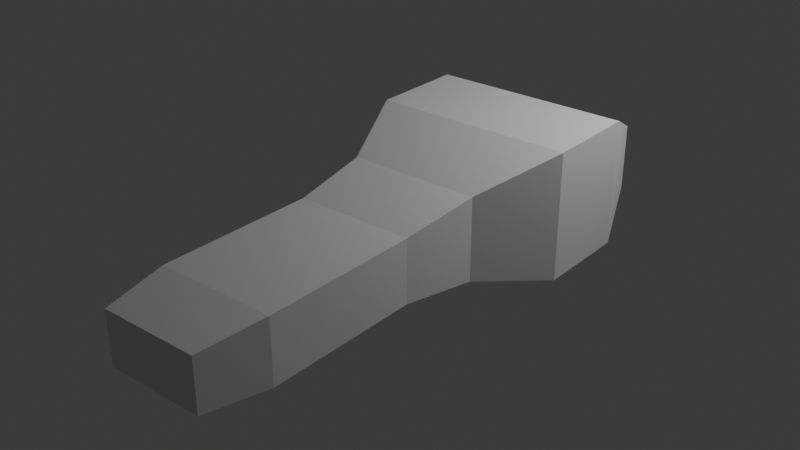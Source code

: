 # Source: Basic_Spacecraft.blend  (saved by Blender 4.5.91; exported with 4.5.12 LTS)
import bpy
from mathutils import Matrix  # noqa: F401  (used for matrix-valued properties, if any)

bpy.ops.wm.read_factory_settings(use_empty=True)
scene = bpy.context.scene
scene.name = 'Scene'

# ---- collections
col_collection = bpy.data.collections.new('Collection'); scene.collection.children.link(col_collection)

# ---- world
world_world = bpy.data.worlds.new('World'); scene.world = world_world
world_world.use_nodes = True; world_world.node_tree.nodes.clear()
_N = world_world.node_tree.nodes; _L = world_world.node_tree.links
n0 = _N.new('ShaderNodeOutputWorld'); n0.name = 'World Output'; n0.location = (200, 100)
n1 = _N.new('ShaderNodeBackground'); n1.name = 'Background'; n1.location = (-200, 100)
n1.inputs[0].default_value = (0.05088, 0.05088, 0.05088, 1.0)
_L.new(n1.outputs[0], n0.inputs[0])
n0.is_active_output = True
world_world.color = (0.05088, 0.05088, 0.05088)
world_world.sun_shadow_jitter_overblur = 0.0

# ---- lights
light_light = bpy.data.lights.new('Light', 'POINT')
light_light.energy = 1000.0
light_light.shadow_soft_size = 0.1

# ---- meshes
me_x = bpy.data.meshes.new('Куб')
me_x.from_pydata([(-1.59, -1.259, -1.008), (-1.59, -1.259, 1.008), (-1.59, 0.2594, -1.008), (-1.59, 0.2594, 1.008), (1.59, -1.259, -1.008), (1.59, -1.259, 1.008), (1.59, 0.2594, -1.008), (1.59, 0.2594, 1.008), (-1.034, -2.58, -0.6497), (-1.034, -2.58, 0.6497), (1.034, -2.58, -0.6497), (1.034, -2.58, 0.6497), (-0.9183, -3.811, -0.489), (-0.9183, -3.811, 0.489), (0.9183, -3.811, -0.489), (0.9183, -3.811, 0.489), (-0.9183, -5.016, -0.489), (-0.9183, -5.016, 0.489), (0.9183, -5.016, -0.489), (0.9183, -5.016, 0.489), (-0.9183, -6.239, -0.489), (-0.9183, -6.239, 0.489), (0.9183, -6.239, -0.489), (0.9183, -6.239, 0.489), (-1.212, 1.259, -0.5179), (-1.212, 1.259, 0.5179), (1.212, 1.259, -0.5179), (1.212, 1.259, 0.5179), (-0.7064, 1.54, -0.2462), (-0.7064, 1.54, 0.2462), (0.7064, 1.54, -0.2462), (0.7064, 1.54, 0.2462), (-0.7542, -7.239, -0.4016), (-0.7542, -7.239, 0.4016), (0.7542, -7.239, -0.4016), (0.7542, -7.239, 0.4016)], [], [(0, 1, 3, 2), (6, 2, 24, 26), (6, 7, 5, 4), (5, 1, 9, 11), (2, 6, 4, 0), (7, 3, 1, 5), (8, 10, 14, 12), (4, 5, 11, 10), (1, 0, 8, 9), (0, 4, 10, 8), (12, 14, 18, 16), (9, 8, 12, 13), (11, 9, 13, 15), (10, 11, 15, 14), (19, 17, 21, 23), (13, 12, 16, 17), (15, 13, 17, 19), (14, 15, 19, 18), (22, 23, 35, 34), (18, 19, 23, 22), (16, 18, 22, 20), (17, 16, 20, 21), (25, 27, 31, 29), (3, 7, 27, 25), (2, 3, 25, 24), (7, 6, 26, 27), (28, 29, 31, 30), (24, 25, 29, 28), (27, 26, 30, 31), (26, 24, 28, 30), (34, 35, 33, 32), (20, 22, 34, 32), (21, 20, 32, 33), (23, 21, 33, 35)])
_uv = me_x.uv_layers.new(name='UVКарта')
_uv.uv.foreach_set('vector', [0.375, 0.0, 0.625, 0.0, 0.625, 0.25, 0.375, 0.25, 0.375, 0.5, 0.125, 0.5, 0.125, 0.5, 0.375, 0.5, 0.375, 0.5, 0.625, 0.5, 0.625, 0.75, 0.375, 0.75, 0.625, 0.75, 0.875, 0.75, 0.875, 0.75, 0.625, 0.75, 0.125, 0.5, 0.375, 0.5, 0.375, 0.75, 0.125, 0.75, 0.625, 0.5, 0.875, 0.5, 0.875, 0.75, 0.625, 0.75, 0.125, 0.75, 0.375, 0.75, 0.375, 0.75, 0.125, 0.75, 0.375, 0.75, 0.625, 0.75, 0.625, 0.75, 0.375, 0.75, 0.625, 0.0, 0.375, 0.0, 0.375, 0.0, 0.625, 0.0, 0.125, 0.75, 0.375, 0.75, 0.375, 0.75, 0.125, 0.75, 0.125, 0.75, 0.375, 0.75, 0.375, 0.75, 0.125, 0.75, 0.625, 0.0, 0.375, 0.0, 0.375, 0.0, 0.625, 0.0, 0.625, 0.75, 0.875, 0.75, 0.875, 0.75, 0.625, 0.75, 0.375, 0.75, 0.625, 0.75, 0.625, 0.75, 0.375, 0.75, 0.625, 0.75, 0.875, 0.75, 0.875, 0.75, 0.625, 0.75, 0.625, 0.0, 0.375, 0.0, 0.375, 0.0, 0.625, 0.0, 0.625, 0.75, 0.875, 0.75, 0.875, 0.75, 0.625, 0.75, 0.375, 0.75, 0.625, 0.75, 0.625, 0.75, 0.375, 0.75, 0.375, 0.75, 0.625, 0.75, 0.625, 0.75, 0.375, 0.75, 0.375, 0.75, 0.625, 0.75, 0.625, 0.75, 0.375, 0.75, 0.125, 0.75, 0.375, 0.75, 0.375, 0.75, 0.125, 0.75, 0.625, 0.0, 0.375, 0.0, 0.375, 0.0, 0.625, 0.0, 0.875, 0.5, 0.625, 0.5, 0.625, 0.5, 0.875, 0.5, 0.875, 0.5, 0.625, 0.5, 0.625, 0.5, 0.875, 0.5, 0.375, 0.25, 0.625, 0.25, 0.625, 0.25, 0.375, 0.25, 0.625, 0.5, 0.375, 0.5, 0.375, 0.5, 0.625, 0.5, 0.375, 0.25, 0.625, 0.25, 0.625, 0.5, 0.375, 0.5, 0.375, 0.25, 0.625, 0.25, 0.625, 0.25, 0.375, 0.25, 0.625, 0.5, 0.375, 0.5, 0.375, 0.5, 0.625, 0.5, 0.375, 0.5, 0.125, 0.5, 0.125, 0.5, 0.375, 0.5, 0.375, 0.75, 0.625, 0.75, 0.625, 1.0, 0.375, 1.0, 0.125, 0.75, 0.375, 0.75, 0.375, 0.75, 0.125, 0.75, 0.625, 0.0, 0.375, 0.0, 0.375, 0.0, 0.625, 0.0, 0.625, 0.75, 0.875, 0.75, 0.875, 0.75, 0.625, 0.75])
me_x.update()

# ---- objects
ob_light = bpy.data.objects.new('Light', light_light)
ob_x = bpy.data.objects.new('Куб', me_x)

# ---- transforms, parenting, visibility, modifiers, constraints
ob_light.location = (4.076, 1.005, 5.904)
ob_light.rotation_euler = (0.6503, 0.05522, 1.866)
ob_light.lock_rotations_4d = False
ob_light.empty_display_type = 'ARROWS'
ob_light.color = (0.0, 0.0, 0.0, 0.0)
ob_light.lineart.crease_threshold = 0.0
ob_x.location = (0.04056, -0.2521, 0.1244)

# ---- collection membership
col_collection.objects.link(ob_light)
col_collection.objects.link(ob_x)

# ---- scene / render settings (as saved in the file)
scene.frame_start = 1; scene.frame_end = 250; scene.frame_set(85)
scene.render.engine = 'BLENDER_EEVEE_NEXT'
bpy.context.view_layer.update()

# ---- added for rendering (the .blend has no active camera): camera
cam_auto = bpy.data.cameras.new('AutoCamera')
cam_auto.lens = 50.0
cam_auto.sensor_width = 36.0
cam_auto.clip_end = 1000.0
ob_auto_camera = bpy.data.objects.new('AutoCamera', cam_auto)
scene.collection.objects.link(ob_auto_camera)
ob_auto_camera.location = (8.8787, -13.7077, 7.19491)
ob_auto_camera.rotation_euler = (1.09748, -7.21219e-08, 0.694738)
scene.camera = ob_auto_camera
bpy.context.view_layer.update()
